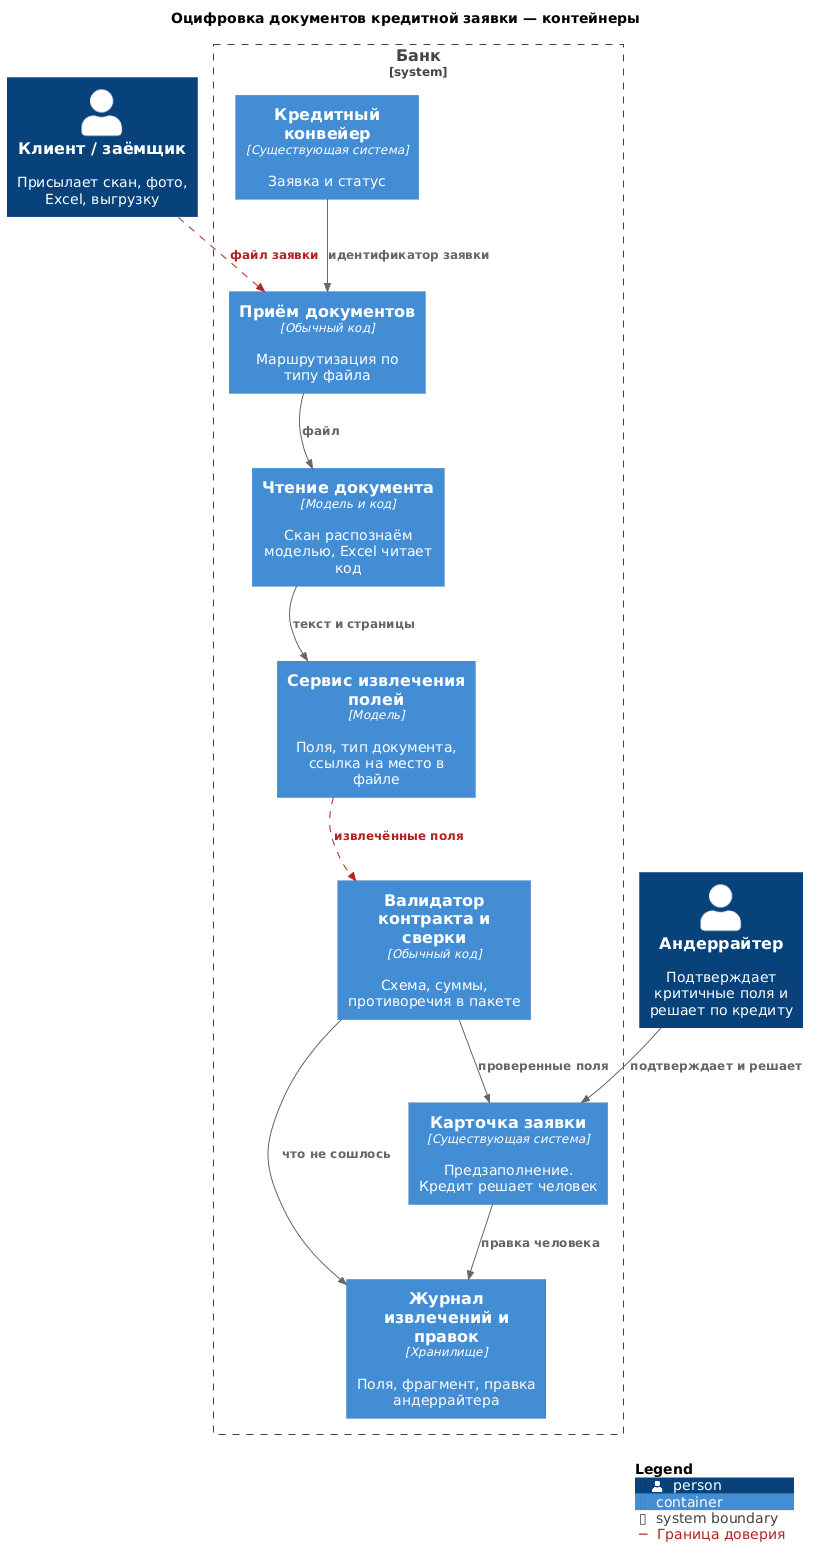

The diagram above was rendered by PlantUML. Its source (embedded in the PNG):
@startuml
!include <C4/C4_Container>

title Оцифровка документов кредитной заявки — контейнеры

LAYOUT_TOP_DOWN()
skinparam wrapWidth 180
skinparam maxMessageSize 80

AddRelTag("trust", $textColor="FireBrick", $lineColor="FireBrick", $lineStyle=DashedLine(), $legendText="Граница доверия")

Person(client, "Клиент / заёмщик", "Присылает скан, фото, Excel, выгрузку")
Person(underwriter, "Андеррайтер", "Подтверждает критичные поля и решает по кредиту")

System_Boundary(bank, "Банк") {
    Container(pipeline, "Кредитный конвейер", "Существующая система", "Заявка и статус")
    Container(intake, "Приём документов", "Обычный код", "Маршрутизация по типу файла")
    Container(ocr, "Чтение документа", "Модель и код", "Скан распознаём моделью, Excel читает код")
    Container(extract, "Сервис извлечения полей", "Модель", "Поля, тип документа, ссылка на место в файле")
    Container(validator, "Валидатор контракта и сверки", "Обычный код", "Схема, суммы, противоречия в пакете")
    Container(card, "Карточка заявки", "Существующая система", "Предзаполнение. Кредит решает человек")
    Container(journal, "Журнал извлечений и правок", "Хранилище", "Поля, фрагмент, правка андеррайтера")
}

Rel(client, intake, "файл заявки", $tags="trust")
Rel(pipeline, intake, "идентификатор заявки")
Rel(intake, ocr, "файл")
Rel(ocr, extract, "текст и страницы")
Rel(extract, validator, "извлечённые поля", $tags="trust")
Rel(validator, card, "проверенные поля")
Rel(underwriter, card, "подтверждает и решает")
Rel(validator, journal, "что не сошлось")
Rel(card, journal, "правка человека")

Lay_D(intake, ocr)
Lay_D(ocr, extract)
Lay_D(extract, validator)
Lay_D(validator, card)
Lay_D(card, journal)

SHOW_LEGEND()
@enduml